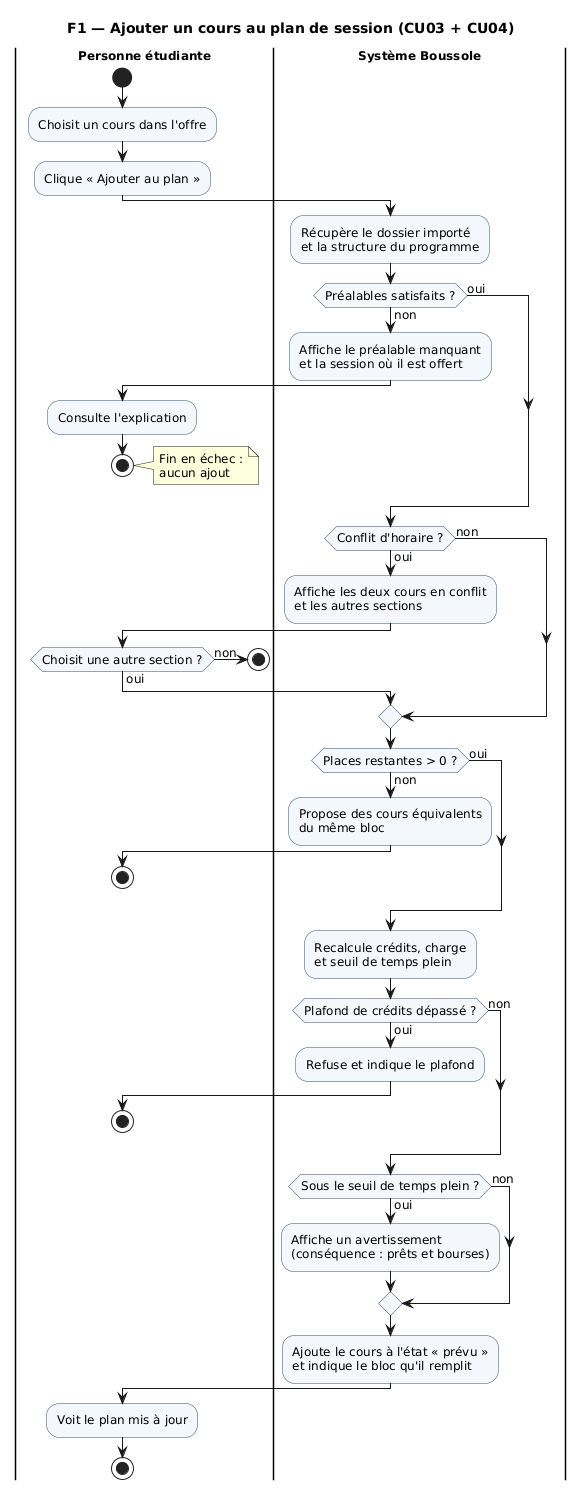

The diagram above was rendered by PlantUML. Its source (embedded in the PNG):
@startuml A2-F1-ajouter-cours
skinparam defaultFontName DejaVu Sans
skinparam defaultFontSize 12
skinparam shadowing false
skinparam ActivityBackgroundColor #F4F7FB
skinparam ActivityBorderColor #2F4F6F
skinparam SwimlaneTitleFontStyle bold
title F1 — Ajouter un cours au plan de session (CU03 + CU04)
|Personne étudiante|
start
:Choisit un cours dans l'offre;
:Clique « Ajouter au plan »;
|Système Boussole|
:Récupère le dossier importé\net la structure du programme;
if (Préalables satisfaits ?) then (non)
  :Affiche le préalable manquant\net la session où il est offert;
  |Personne étudiante|
  :Consulte l'explication;
  stop
  note right: Fin en échec :\naucun ajout
else (oui)
  |Système Boussole|
endif
if (Conflit d'horaire ?) then (oui)
  :Affiche les deux cours en conflit\net les autres sections;
  |Personne étudiante|
  if (Choisit une autre section ?) then (oui)
    |Système Boussole|
  else (non)
    |Personne étudiante|
    stop
  endif
else (non)
endif
|Système Boussole|
if (Places restantes > 0 ?) then (non)
  :Propose des cours équivalents\ndu même bloc;
  |Personne étudiante|
  stop
else (oui)
endif
|Système Boussole|
:Recalcule crédits, charge\net seuil de temps plein;
if (Plafond de crédits dépassé ?) then (oui)
  :Refuse et indique le plafond;
  |Personne étudiante|
  stop
else (non)
endif
|Système Boussole|
if (Sous le seuil de temps plein ?) then (oui)
  :Affiche un avertissement\n(conséquence : prêts et bourses);
else (non)
endif
:Ajoute le cours à l'état « prévu »\net indique le bloc qu'il remplit;
|Personne étudiante|
:Voit le plan mis à jour;
stop
@enduml